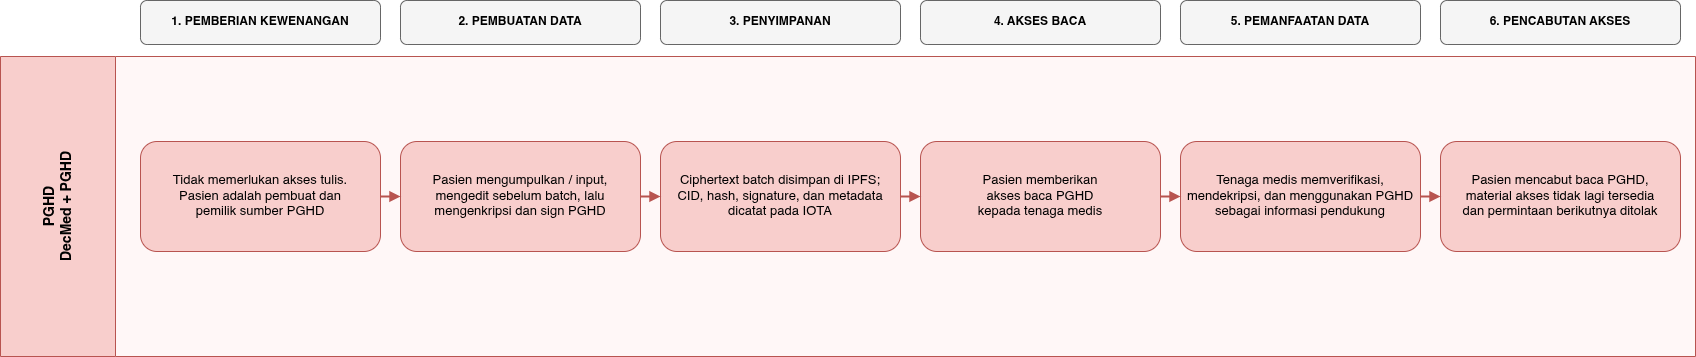

The diagram above was exported from draw.io. Its source (the exported page's mxGraphModel, read from the mxfile embedded in the PNG):
<mxGraphModel dx="1047" dy="635" grid="1" gridSize="10" guides="1" tooltips="1" connect="1" arrows="1" fold="1" page="1" pageScale="1" pageWidth="1800" pageHeight="1050" math="0" shadow="0">
  <root>
    <mxCell id="0Mp__OGSTXyPWMGFX4kt-0" />
    <mxCell id="0Mp__OGSTXyPWMGFX4kt-1" parent="0Mp__OGSTXyPWMGFX4kt-0" />
    <mxCell id="0Mp__OGSTXyPWMGFX4kt-2" parent="0Mp__OGSTXyPWMGFX4kt-1" style="rounded=1;whiteSpace=wrap;html=1;fillColor=#f5f5f5;strokeColor=#666666;fontSize=12;fontStyle=1;" value="1. PEMBERIAN KEWENANGAN" vertex="1">
      <mxGeometry height="44" width="240" x="185" y="165" as="geometry" />
    </mxCell>
    <mxCell id="0Mp__OGSTXyPWMGFX4kt-3" parent="0Mp__OGSTXyPWMGFX4kt-1" style="rounded=1;whiteSpace=wrap;html=1;fillColor=#f5f5f5;strokeColor=#666666;fontSize=12;fontStyle=1;" value="2. PEMBUATAN DATA" vertex="1">
      <mxGeometry height="44" width="240" x="445" y="165" as="geometry" />
    </mxCell>
    <mxCell id="0Mp__OGSTXyPWMGFX4kt-4" parent="0Mp__OGSTXyPWMGFX4kt-1" style="rounded=1;whiteSpace=wrap;html=1;fillColor=#f5f5f5;strokeColor=#666666;fontSize=12;fontStyle=1;" value="3. PENYIMPANAN" vertex="1">
      <mxGeometry height="44" width="240" x="705" y="165" as="geometry" />
    </mxCell>
    <mxCell id="0Mp__OGSTXyPWMGFX4kt-5" parent="0Mp__OGSTXyPWMGFX4kt-1" style="rounded=1;whiteSpace=wrap;html=1;fillColor=#f5f5f5;strokeColor=#666666;fontSize=12;fontStyle=1;" value="4. AKSES BACA" vertex="1">
      <mxGeometry height="44" width="240" x="965" y="165" as="geometry" />
    </mxCell>
    <mxCell id="0Mp__OGSTXyPWMGFX4kt-6" parent="0Mp__OGSTXyPWMGFX4kt-1" style="rounded=1;whiteSpace=wrap;html=1;fillColor=#f5f5f5;strokeColor=#666666;fontSize=12;fontStyle=1;" value="5. PEMANFAATAN DATA" vertex="1">
      <mxGeometry height="44" width="240" x="1225" y="165" as="geometry" />
    </mxCell>
    <mxCell id="0Mp__OGSTXyPWMGFX4kt-7" parent="0Mp__OGSTXyPWMGFX4kt-1" style="rounded=1;whiteSpace=wrap;html=1;fillColor=#f5f5f5;strokeColor=#666666;fontSize=12;fontStyle=1;" value="6. PENCABUTAN AKSES" vertex="1">
      <mxGeometry height="44" width="240" x="1485" y="165" as="geometry" />
    </mxCell>
    <mxCell id="0Mp__OGSTXyPWMGFX4kt-15" parent="0Mp__OGSTXyPWMGFX4kt-1" style="swimlane;html=1;horizontal=0;startSize=115;fillColor=#f8cecc;swimlaneFillColor=#fff7f7;strokeColor=#b85450;fontStyle=1;fontSize=14;" value="PGHD&#10;DecMed + PGHD" vertex="1">
      <mxGeometry height="300" width="1695" x="45" y="221" as="geometry" />
    </mxCell>
    <mxCell id="0Mp__OGSTXyPWMGFX4kt-16" parent="0Mp__OGSTXyPWMGFX4kt-1" style="rounded=1;whiteSpace=wrap;html=1;fillColor=#f8cecc;strokeColor=#b85450;fontSize=13;fontStyle=0;" value="Tidak memerlukan akses tulis.&lt;br&gt;Pasien adalah pembuat dan&lt;br&gt;pemilik sumber PGHD" vertex="1">
      <mxGeometry height="110" width="240" x="185" y="306" as="geometry" />
    </mxCell>
    <mxCell id="0Mp__OGSTXyPWMGFX4kt-17" parent="0Mp__OGSTXyPWMGFX4kt-1" style="rounded=1;whiteSpace=wrap;html=1;fillColor=#f8cecc;strokeColor=#b85450;fontSize=13;fontStyle=0;" value="Pasien mengumpulkan / input,&#10;mengedit sebelum batch, lalu&#10;mengenkripsi dan sign PGHD" vertex="1">
      <mxGeometry height="110" width="240" x="445" y="306" as="geometry" />
    </mxCell>
    <mxCell id="0Mp__OGSTXyPWMGFX4kt-18" parent="0Mp__OGSTXyPWMGFX4kt-1" style="rounded=1;whiteSpace=wrap;html=1;fillColor=#f8cecc;strokeColor=#b85450;fontSize=13;fontStyle=0;" value="Ciphertext batch disimpan di IPFS;&#10;CID, hash, signature, dan metadata&#10;dicatat pada IOTA" vertex="1">
      <mxGeometry height="110" width="240" x="705" y="306" as="geometry" />
    </mxCell>
    <mxCell id="0Mp__OGSTXyPWMGFX4kt-19" parent="0Mp__OGSTXyPWMGFX4kt-1" style="rounded=1;whiteSpace=wrap;html=1;fillColor=#f8cecc;strokeColor=#b85450;fontSize=13;fontStyle=0;" value="Pasien memberikan&lt;br&gt;akses baca PGHD&lt;br&gt;kepada tenaga medis" vertex="1">
      <mxGeometry height="110" width="240" x="965" y="306" as="geometry" />
    </mxCell>
    <mxCell id="0Mp__OGSTXyPWMGFX4kt-20" parent="0Mp__OGSTXyPWMGFX4kt-1" style="rounded=1;whiteSpace=wrap;html=1;fillColor=#f8cecc;strokeColor=#b85450;fontSize=13;fontStyle=0;" value="Tenaga medis memverifikasi,&#10;mendekripsi, dan menggunakan PGHD&#10;sebagai informasi pendukung" vertex="1">
      <mxGeometry height="110" width="240" x="1225" y="306" as="geometry" />
    </mxCell>
    <mxCell id="0Mp__OGSTXyPWMGFX4kt-21" parent="0Mp__OGSTXyPWMGFX4kt-1" style="rounded=1;whiteSpace=wrap;html=1;fillColor=#f8cecc;strokeColor=#b85450;fontSize=13;fontStyle=0;" value="Pasien mencabut baca PGHD,&lt;br&gt;material akses tidak lagi tersedia&lt;br&gt;dan permintaan berikutnya ditolak" vertex="1">
      <mxGeometry height="110" width="240" x="1485" y="306" as="geometry" />
    </mxCell>
    <mxCell id="0Mp__OGSTXyPWMGFX4kt-27" edge="1" parent="0Mp__OGSTXyPWMGFX4kt-1" source="0Mp__OGSTXyPWMGFX4kt-16" style="edgeStyle=orthogonalEdgeStyle;rounded=0;html=1;endArrow=block;strokeColor=#b85450;strokeWidth=2;fontStyle=0" target="0Mp__OGSTXyPWMGFX4kt-17">
      <mxGeometry relative="1" as="geometry" />
    </mxCell>
    <mxCell id="0Mp__OGSTXyPWMGFX4kt-28" edge="1" parent="0Mp__OGSTXyPWMGFX4kt-1" source="0Mp__OGSTXyPWMGFX4kt-17" style="edgeStyle=orthogonalEdgeStyle;rounded=0;html=1;endArrow=block;strokeColor=#b85450;strokeWidth=2;fontStyle=0" target="0Mp__OGSTXyPWMGFX4kt-18">
      <mxGeometry relative="1" as="geometry" />
    </mxCell>
    <mxCell id="0Mp__OGSTXyPWMGFX4kt-29" edge="1" parent="0Mp__OGSTXyPWMGFX4kt-1" source="0Mp__OGSTXyPWMGFX4kt-18" style="edgeStyle=orthogonalEdgeStyle;rounded=0;html=1;endArrow=block;strokeColor=#b85450;strokeWidth=2;fontStyle=0" target="0Mp__OGSTXyPWMGFX4kt-19">
      <mxGeometry relative="1" as="geometry" />
    </mxCell>
    <mxCell id="0Mp__OGSTXyPWMGFX4kt-30" edge="1" parent="0Mp__OGSTXyPWMGFX4kt-1" source="0Mp__OGSTXyPWMGFX4kt-19" style="edgeStyle=orthogonalEdgeStyle;rounded=0;html=1;endArrow=block;strokeColor=#b85450;strokeWidth=2;fontStyle=0" target="0Mp__OGSTXyPWMGFX4kt-20">
      <mxGeometry relative="1" as="geometry" />
    </mxCell>
    <mxCell id="0Mp__OGSTXyPWMGFX4kt-31" edge="1" parent="0Mp__OGSTXyPWMGFX4kt-1" source="0Mp__OGSTXyPWMGFX4kt-20" style="edgeStyle=orthogonalEdgeStyle;rounded=0;html=1;endArrow=block;strokeColor=#b85450;strokeWidth=2;fontStyle=0" target="0Mp__OGSTXyPWMGFX4kt-21">
      <mxGeometry relative="1" as="geometry" />
    </mxCell>
  </root>
</mxGraphModel>